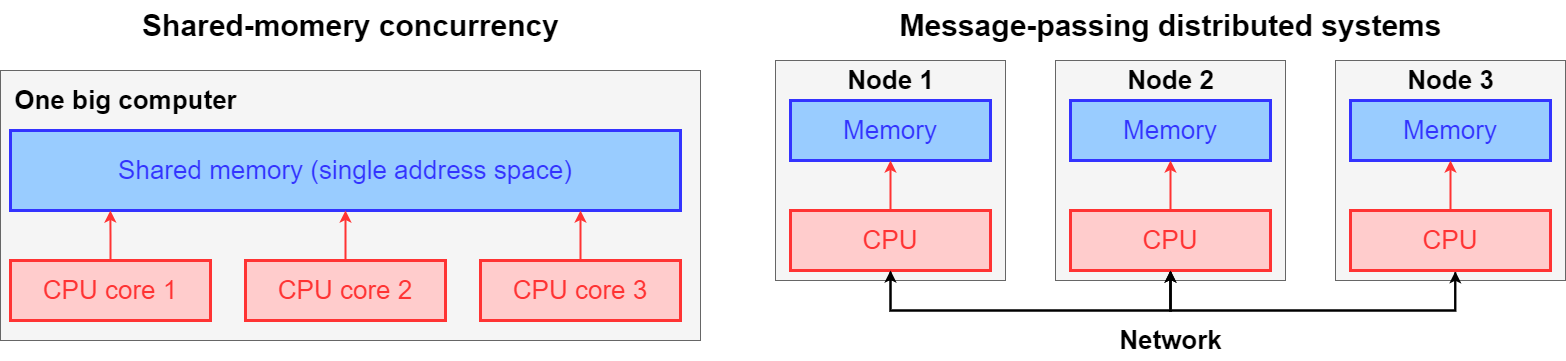

The diagram above was exported from draw.io. Its source (the exported page's mxGraphModel, read from the mxfile embedded in the PNG):
<mxGraphModel dx="2223" dy="1204" grid="1" gridSize="10" guides="1" tooltips="1" connect="1" arrows="1" fold="1" page="0" pageScale="1" pageWidth="827" pageHeight="1169" math="0" shadow="0">
  <root>
    <mxCell id="0" />
    <mxCell id="1" parent="0" />
    <mxCell id="pBTiF_f3PZ-nFC7A2uIb-45" value="" style="rounded=0;whiteSpace=wrap;html=1;fillColor=#f5f5f5;fontColor=#333333;strokeColor=#666666;" vertex="1" parent="1">
      <mxGeometry x="1050" y="260" width="230" height="220" as="geometry" />
    </mxCell>
    <mxCell id="pBTiF_f3PZ-nFC7A2uIb-43" value="" style="rounded=0;whiteSpace=wrap;html=1;fillColor=#f5f5f5;fontColor=#333333;strokeColor=#666666;" vertex="1" parent="1">
      <mxGeometry x="770" y="260" width="230" height="220" as="geometry" />
    </mxCell>
    <mxCell id="pBTiF_f3PZ-nFC7A2uIb-36" value="" style="rounded=0;whiteSpace=wrap;html=1;fillColor=#f5f5f5;fontColor=#333333;strokeColor=#666666;" vertex="1" parent="1">
      <mxGeometry x="490" y="260" width="230" height="220" as="geometry" />
    </mxCell>
    <mxCell id="pBTiF_f3PZ-nFC7A2uIb-1" value="" style="rounded=0;whiteSpace=wrap;html=1;fillColor=#f5f5f5;fontColor=#333333;strokeColor=#666666;" vertex="1" parent="1">
      <mxGeometry x="-285" y="270" width="700" height="270" as="geometry" />
    </mxCell>
    <mxCell id="pBTiF_f3PZ-nFC7A2uIb-2" value="&lt;font color=&quot;#3333ff&quot; style=&quot;font-size: 26px;&quot;&gt;Shared memory (single address space)&lt;/font&gt;" style="rounded=0;whiteSpace=wrap;html=1;strokeWidth=3;strokeColor=#3333FF;fillColor=#99CCFF;" vertex="1" parent="1">
      <mxGeometry x="-275" y="330" width="670" height="80" as="geometry" />
    </mxCell>
    <mxCell id="pBTiF_f3PZ-nFC7A2uIb-6" style="edgeStyle=orthogonalEdgeStyle;rounded=0;orthogonalLoop=1;jettySize=auto;html=1;entryX=0.149;entryY=1;entryDx=0;entryDy=0;entryPerimeter=0;strokeColor=#FF3333;strokeWidth=2;" edge="1" parent="1" source="pBTiF_f3PZ-nFC7A2uIb-3" target="pBTiF_f3PZ-nFC7A2uIb-2">
      <mxGeometry relative="1" as="geometry">
        <mxPoint x="-175" y="420" as="targetPoint" />
      </mxGeometry>
    </mxCell>
    <mxCell id="pBTiF_f3PZ-nFC7A2uIb-3" value="&lt;font color=&quot;#ff3333&quot; style=&quot;font-size: 26px;&quot;&gt;CPU core 1&lt;/font&gt;" style="rounded=0;whiteSpace=wrap;html=1;strokeColor=#FF3333;strokeWidth=3;fillColor=#FFCCCC;" vertex="1" parent="1">
      <mxGeometry x="-275" y="460" width="200" height="60" as="geometry" />
    </mxCell>
    <mxCell id="pBTiF_f3PZ-nFC7A2uIb-7" style="edgeStyle=orthogonalEdgeStyle;rounded=0;orthogonalLoop=1;jettySize=auto;html=1;entryX=0.149;entryY=1;entryDx=0;entryDy=0;entryPerimeter=0;strokeColor=#FF3333;strokeWidth=2;" edge="1" parent="1" source="pBTiF_f3PZ-nFC7A2uIb-8">
      <mxGeometry relative="1" as="geometry">
        <mxPoint x="295" y="410" as="targetPoint" />
      </mxGeometry>
    </mxCell>
    <mxCell id="pBTiF_f3PZ-nFC7A2uIb-8" value="&lt;font color=&quot;#ff3333&quot; style=&quot;font-size: 26px;&quot;&gt;CPU core 3&lt;/font&gt;" style="rounded=0;whiteSpace=wrap;html=1;strokeColor=#FF3333;strokeWidth=3;fillColor=#FFCCCC;" vertex="1" parent="1">
      <mxGeometry x="195" y="460" width="200" height="60" as="geometry" />
    </mxCell>
    <mxCell id="pBTiF_f3PZ-nFC7A2uIb-9" style="edgeStyle=orthogonalEdgeStyle;rounded=0;orthogonalLoop=1;jettySize=auto;html=1;entryX=0.149;entryY=1;entryDx=0;entryDy=0;entryPerimeter=0;strokeColor=#FF3333;strokeWidth=2;" edge="1" parent="1" source="pBTiF_f3PZ-nFC7A2uIb-10">
      <mxGeometry relative="1" as="geometry">
        <mxPoint x="60" y="410" as="targetPoint" />
      </mxGeometry>
    </mxCell>
    <mxCell id="pBTiF_f3PZ-nFC7A2uIb-10" value="&lt;font color=&quot;#ff3333&quot; style=&quot;font-size: 26px;&quot;&gt;CPU core 2&lt;/font&gt;" style="rounded=0;whiteSpace=wrap;html=1;strokeColor=#FF3333;strokeWidth=3;fillColor=#FFCCCC;" vertex="1" parent="1">
      <mxGeometry x="-40" y="460" width="200" height="60" as="geometry" />
    </mxCell>
    <mxCell id="pBTiF_f3PZ-nFC7A2uIb-11" value="&lt;font color=&quot;#3333ff&quot; style=&quot;font-size: 26px;&quot;&gt;Memory&lt;/font&gt;" style="rounded=0;whiteSpace=wrap;html=1;strokeWidth=3;strokeColor=#3333FF;fillColor=#99CCFF;" vertex="1" parent="1">
      <mxGeometry x="505" y="300" width="200" height="60" as="geometry" />
    </mxCell>
    <mxCell id="pBTiF_f3PZ-nFC7A2uIb-21" style="edgeStyle=orthogonalEdgeStyle;rounded=0;orthogonalLoop=1;jettySize=auto;html=1;entryX=0.5;entryY=1;entryDx=0;entryDy=0;strokeColor=#FF3333;strokeWidth=2;" edge="1" parent="1" source="pBTiF_f3PZ-nFC7A2uIb-13" target="pBTiF_f3PZ-nFC7A2uIb-11">
      <mxGeometry relative="1" as="geometry" />
    </mxCell>
    <mxCell id="pBTiF_f3PZ-nFC7A2uIb-30" style="edgeStyle=orthogonalEdgeStyle;rounded=0;orthogonalLoop=1;jettySize=auto;html=1;entryX=0.5;entryY=1;entryDx=0;entryDy=0;exitX=0.5;exitY=1;exitDx=0;exitDy=0;strokeWidth=2;" edge="1" parent="1" source="pBTiF_f3PZ-nFC7A2uIb-13" target="pBTiF_f3PZ-nFC7A2uIb-24">
      <mxGeometry relative="1" as="geometry">
        <Array as="points">
          <mxPoint x="605" y="510" />
          <mxPoint x="885" y="510" />
        </Array>
      </mxGeometry>
    </mxCell>
    <mxCell id="pBTiF_f3PZ-nFC7A2uIb-13" value="&lt;font color=&quot;#ff3333&quot; style=&quot;font-size: 26px;&quot;&gt;CPU&lt;/font&gt;" style="rounded=0;whiteSpace=wrap;html=1;strokeColor=#FF3333;strokeWidth=3;fillColor=#FFCCCC;" vertex="1" parent="1">
      <mxGeometry x="505" y="410" width="200" height="60" as="geometry" />
    </mxCell>
    <mxCell id="pBTiF_f3PZ-nFC7A2uIb-22" value="&lt;font color=&quot;#3333ff&quot; style=&quot;font-size: 26px;&quot;&gt;Memory&lt;/font&gt;" style="rounded=0;whiteSpace=wrap;html=1;strokeWidth=3;strokeColor=#3333FF;fillColor=#99CCFF;" vertex="1" parent="1">
      <mxGeometry x="785" y="300" width="200" height="60" as="geometry" />
    </mxCell>
    <mxCell id="pBTiF_f3PZ-nFC7A2uIb-23" style="edgeStyle=orthogonalEdgeStyle;rounded=0;orthogonalLoop=1;jettySize=auto;html=1;entryX=0.5;entryY=1;entryDx=0;entryDy=0;strokeColor=#FF3333;strokeWidth=2;" edge="1" parent="1" source="pBTiF_f3PZ-nFC7A2uIb-24" target="pBTiF_f3PZ-nFC7A2uIb-22">
      <mxGeometry relative="1" as="geometry" />
    </mxCell>
    <mxCell id="pBTiF_f3PZ-nFC7A2uIb-32" style="edgeStyle=orthogonalEdgeStyle;rounded=0;orthogonalLoop=1;jettySize=auto;html=1;entryX=0.5;entryY=1;entryDx=0;entryDy=0;strokeWidth=2;" edge="1" parent="1" source="pBTiF_f3PZ-nFC7A2uIb-24" target="pBTiF_f3PZ-nFC7A2uIb-13">
      <mxGeometry relative="1" as="geometry">
        <Array as="points">
          <mxPoint x="885" y="510" />
          <mxPoint x="605" y="510" />
        </Array>
      </mxGeometry>
    </mxCell>
    <mxCell id="pBTiF_f3PZ-nFC7A2uIb-33" style="edgeStyle=orthogonalEdgeStyle;rounded=0;orthogonalLoop=1;jettySize=auto;html=1;entryX=0.524;entryY=1.013;entryDx=0;entryDy=0;entryPerimeter=0;strokeWidth=2;" edge="1" parent="1" target="pBTiF_f3PZ-nFC7A2uIb-27">
      <mxGeometry relative="1" as="geometry">
        <mxPoint x="885" y="470" as="sourcePoint" />
        <Array as="points">
          <mxPoint x="885" y="510" />
          <mxPoint x="1170" y="510" />
        </Array>
      </mxGeometry>
    </mxCell>
    <mxCell id="pBTiF_f3PZ-nFC7A2uIb-24" value="&lt;font color=&quot;#ff3333&quot; style=&quot;font-size: 26px;&quot;&gt;CPU&lt;/font&gt;" style="rounded=0;whiteSpace=wrap;html=1;strokeColor=#FF3333;strokeWidth=3;fillColor=#FFCCCC;" vertex="1" parent="1">
      <mxGeometry x="785" y="410" width="200" height="60" as="geometry" />
    </mxCell>
    <mxCell id="pBTiF_f3PZ-nFC7A2uIb-25" value="&lt;font color=&quot;#3333ff&quot; style=&quot;font-size: 26px;&quot;&gt;Memory&lt;/font&gt;" style="rounded=0;whiteSpace=wrap;html=1;strokeWidth=3;strokeColor=#3333FF;fillColor=#99CCFF;" vertex="1" parent="1">
      <mxGeometry x="1065" y="300" width="200" height="60" as="geometry" />
    </mxCell>
    <mxCell id="pBTiF_f3PZ-nFC7A2uIb-26" style="edgeStyle=orthogonalEdgeStyle;rounded=0;orthogonalLoop=1;jettySize=auto;html=1;entryX=0.5;entryY=1;entryDx=0;entryDy=0;strokeColor=#FF3333;strokeWidth=2;" edge="1" parent="1" source="pBTiF_f3PZ-nFC7A2uIb-27" target="pBTiF_f3PZ-nFC7A2uIb-25">
      <mxGeometry relative="1" as="geometry" />
    </mxCell>
    <mxCell id="pBTiF_f3PZ-nFC7A2uIb-31" style="edgeStyle=orthogonalEdgeStyle;rounded=0;orthogonalLoop=1;jettySize=auto;html=1;exitX=0.524;exitY=1.033;exitDx=0;exitDy=0;exitPerimeter=0;strokeWidth=2;" edge="1" parent="1" source="pBTiF_f3PZ-nFC7A2uIb-27">
      <mxGeometry relative="1" as="geometry">
        <mxPoint x="885" y="470" as="targetPoint" />
        <Array as="points">
          <mxPoint x="1170" y="510" />
          <mxPoint x="885" y="510" />
        </Array>
      </mxGeometry>
    </mxCell>
    <mxCell id="pBTiF_f3PZ-nFC7A2uIb-27" value="&lt;font color=&quot;#ff3333&quot; style=&quot;font-size: 26px;&quot;&gt;CPU&lt;/font&gt;" style="rounded=0;whiteSpace=wrap;html=1;strokeColor=#FF3333;strokeWidth=3;fillColor=#FFCCCC;" vertex="1" parent="1">
      <mxGeometry x="1065" y="410" width="200" height="60" as="geometry" />
    </mxCell>
    <mxCell id="pBTiF_f3PZ-nFC7A2uIb-34" value="&lt;font style=&quot;font-size: 26px;&quot;&gt;&lt;b&gt;Network&lt;/b&gt;&lt;/font&gt;" style="text;html=1;align=center;verticalAlign=middle;resizable=0;points=[];autosize=1;strokeColor=none;fillColor=none;" vertex="1" parent="1">
      <mxGeometry x="820" y="520" width="130" height="40" as="geometry" />
    </mxCell>
    <mxCell id="pBTiF_f3PZ-nFC7A2uIb-35" value="&lt;b&gt;&lt;font style=&quot;font-size: 26px;&quot;&gt;One big computer&lt;/font&gt;&lt;/b&gt;" style="text;html=1;align=center;verticalAlign=middle;resizable=0;points=[];autosize=1;strokeColor=none;fillColor=none;" vertex="1" parent="1">
      <mxGeometry x="-285" y="280" width="250" height="40" as="geometry" />
    </mxCell>
    <mxCell id="pBTiF_f3PZ-nFC7A2uIb-37" value="&lt;b&gt;&lt;font style=&quot;font-size: 26px;&quot;&gt;Node 1&lt;/font&gt;&lt;/b&gt;" style="text;html=1;align=center;verticalAlign=middle;resizable=0;points=[];autosize=1;strokeColor=none;fillColor=none;" vertex="1" parent="1">
      <mxGeometry x="550" y="260" width="110" height="40" as="geometry" />
    </mxCell>
    <mxCell id="pBTiF_f3PZ-nFC7A2uIb-44" value="&lt;b&gt;&lt;font style=&quot;font-size: 26px;&quot;&gt;Node 2&lt;/font&gt;&lt;/b&gt;" style="text;html=1;align=center;verticalAlign=middle;resizable=0;points=[];autosize=1;strokeColor=none;fillColor=none;" vertex="1" parent="1">
      <mxGeometry x="830" y="260" width="110" height="40" as="geometry" />
    </mxCell>
    <mxCell id="pBTiF_f3PZ-nFC7A2uIb-46" value="&lt;b&gt;&lt;font style=&quot;font-size: 26px;&quot;&gt;Node 3&lt;/font&gt;&lt;/b&gt;" style="text;html=1;align=center;verticalAlign=middle;resizable=0;points=[];autosize=1;strokeColor=none;fillColor=none;" vertex="1" parent="1">
      <mxGeometry x="1110" y="260" width="110" height="40" as="geometry" />
    </mxCell>
    <mxCell id="pBTiF_f3PZ-nFC7A2uIb-47" value="&lt;b&gt;&lt;font style=&quot;font-size: 30px;&quot;&gt;Shared-momery concurrency&lt;/font&gt;&lt;/b&gt;" style="text;html=1;align=center;verticalAlign=middle;resizable=0;points=[];autosize=1;strokeColor=none;fillColor=none;" vertex="1" parent="1">
      <mxGeometry x="-155" y="200" width="440" height="50" as="geometry" />
    </mxCell>
    <mxCell id="pBTiF_f3PZ-nFC7A2uIb-48" value="&lt;b&gt;&lt;font style=&quot;font-size: 30px;&quot;&gt;Message-passing distributed systems&lt;/font&gt;&lt;/b&gt;" style="text;html=1;align=center;verticalAlign=middle;resizable=0;points=[];autosize=1;strokeColor=none;fillColor=none;" vertex="1" parent="1">
      <mxGeometry x="600" y="200" width="570" height="50" as="geometry" />
    </mxCell>
  </root>
</mxGraphModel>